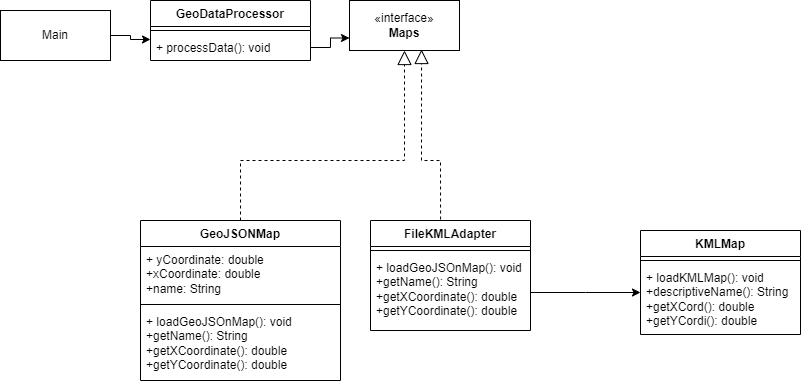

The diagram above was exported from draw.io. Its source (the exported page's mxGraphModel, read from the mxfile embedded in the PNG):
<mxGraphModel dx="1379" dy="764" grid="1" gridSize="10" guides="1" tooltips="1" connect="1" arrows="1" fold="1" page="1" pageScale="1" pageWidth="827" pageHeight="1169" math="0" shadow="0">
  <root>
    <mxCell id="WIyWlLk6GJQsqaUBKTNV-0" />
    <mxCell id="WIyWlLk6GJQsqaUBKTNV-1" parent="WIyWlLk6GJQsqaUBKTNV-0" />
    <mxCell id="6RANPHAji4LJjtq7m3Kl-0" value="«interface»&lt;br&gt;&lt;b&gt;Maps&lt;/b&gt;" style="html=1;whiteSpace=wrap;" vertex="1" parent="WIyWlLk6GJQsqaUBKTNV-1">
      <mxGeometry x="359" y="190" width="110" height="50" as="geometry" />
    </mxCell>
    <mxCell id="6RANPHAji4LJjtq7m3Kl-1" value="GeoJSONMap" style="swimlane;fontStyle=1;align=center;verticalAlign=top;childLayout=stackLayout;horizontal=1;startSize=26;horizontalStack=0;resizeParent=1;resizeParentMax=0;resizeLast=0;collapsible=1;marginBottom=0;whiteSpace=wrap;html=1;" vertex="1" parent="WIyWlLk6GJQsqaUBKTNV-1">
      <mxGeometry x="150" y="410" width="200" height="160" as="geometry" />
    </mxCell>
    <mxCell id="6RANPHAji4LJjtq7m3Kl-2" value="+ yCoordinate: double&lt;br&gt;+xCoordinate: double&lt;br&gt;+name: String" style="text;strokeColor=none;fillColor=none;align=left;verticalAlign=top;spacingLeft=4;spacingRight=4;overflow=hidden;rotatable=0;points=[[0,0.5],[1,0.5]];portConstraint=eastwest;whiteSpace=wrap;html=1;" vertex="1" parent="6RANPHAji4LJjtq7m3Kl-1">
      <mxGeometry y="26" width="200" height="54" as="geometry" />
    </mxCell>
    <mxCell id="6RANPHAji4LJjtq7m3Kl-3" value="" style="line;strokeWidth=1;fillColor=none;align=left;verticalAlign=middle;spacingTop=-1;spacingLeft=3;spacingRight=3;rotatable=0;labelPosition=right;points=[];portConstraint=eastwest;strokeColor=inherit;" vertex="1" parent="6RANPHAji4LJjtq7m3Kl-1">
      <mxGeometry y="80" width="200" height="8" as="geometry" />
    </mxCell>
    <mxCell id="6RANPHAji4LJjtq7m3Kl-4" value="+ loadGeoJSOnMap(): void&lt;br&gt;+getName(): String&lt;br&gt;+getXCoordinate(): double&lt;br&gt;+getYCoordinate(): double" style="text;strokeColor=none;fillColor=none;align=left;verticalAlign=top;spacingLeft=4;spacingRight=4;overflow=hidden;rotatable=0;points=[[0,0.5],[1,0.5]];portConstraint=eastwest;whiteSpace=wrap;html=1;" vertex="1" parent="6RANPHAji4LJjtq7m3Kl-1">
      <mxGeometry y="88" width="200" height="72" as="geometry" />
    </mxCell>
    <mxCell id="6RANPHAji4LJjtq7m3Kl-7" value="" style="endArrow=block;dashed=1;endFill=0;endSize=12;html=1;rounded=0;exitX=0.5;exitY=0;exitDx=0;exitDy=0;entryX=0.5;entryY=1;entryDx=0;entryDy=0;" edge="1" parent="WIyWlLk6GJQsqaUBKTNV-1" source="6RANPHAji4LJjtq7m3Kl-1" target="6RANPHAji4LJjtq7m3Kl-0">
      <mxGeometry width="160" relative="1" as="geometry">
        <mxPoint x="330" y="390" as="sourcePoint" />
        <mxPoint x="490" y="390" as="targetPoint" />
        <Array as="points">
          <mxPoint x="250" y="350" />
          <mxPoint x="260" y="350" />
          <mxPoint x="414" y="350" />
        </Array>
      </mxGeometry>
    </mxCell>
    <mxCell id="6RANPHAji4LJjtq7m3Kl-8" value="FileKMLAdapter" style="swimlane;fontStyle=1;align=center;verticalAlign=top;childLayout=stackLayout;horizontal=1;startSize=26;horizontalStack=0;resizeParent=1;resizeParentMax=0;resizeLast=0;collapsible=1;marginBottom=0;whiteSpace=wrap;html=1;" vertex="1" parent="WIyWlLk6GJQsqaUBKTNV-1">
      <mxGeometry x="380" y="410" width="160" height="110" as="geometry" />
    </mxCell>
    <mxCell id="6RANPHAji4LJjtq7m3Kl-10" value="" style="line;strokeWidth=1;fillColor=none;align=left;verticalAlign=middle;spacingTop=-1;spacingLeft=3;spacingRight=3;rotatable=0;labelPosition=right;points=[];portConstraint=eastwest;strokeColor=inherit;" vertex="1" parent="6RANPHAji4LJjtq7m3Kl-8">
      <mxGeometry y="26" width="160" height="8" as="geometry" />
    </mxCell>
    <mxCell id="6RANPHAji4LJjtq7m3Kl-27" style="edgeStyle=orthogonalEdgeStyle;rounded=0;orthogonalLoop=1;jettySize=auto;html=1;exitX=1;exitY=0.5;exitDx=0;exitDy=0;" edge="1" parent="6RANPHAji4LJjtq7m3Kl-8" source="6RANPHAji4LJjtq7m3Kl-11">
      <mxGeometry relative="1" as="geometry">
        <mxPoint x="270" y="72" as="targetPoint" />
      </mxGeometry>
    </mxCell>
    <mxCell id="6RANPHAji4LJjtq7m3Kl-11" value="+ loadGeoJSOnMap(): void&lt;br style=&quot;border-color: var(--border-color);&quot;&gt;+getName(): String&lt;br style=&quot;border-color: var(--border-color);&quot;&gt;+getXCoordinate(): double&lt;br style=&quot;border-color: var(--border-color);&quot;&gt;+getYCoordinate(): double" style="text;strokeColor=none;fillColor=none;align=left;verticalAlign=top;spacingLeft=4;spacingRight=4;overflow=hidden;rotatable=0;points=[[0,0.5],[1,0.5]];portConstraint=eastwest;whiteSpace=wrap;html=1;" vertex="1" parent="6RANPHAji4LJjtq7m3Kl-8">
      <mxGeometry y="34" width="160" height="76" as="geometry" />
    </mxCell>
    <mxCell id="6RANPHAji4LJjtq7m3Kl-12" value="" style="endArrow=block;dashed=1;endFill=0;endSize=12;html=1;rounded=0;exitX=0.438;exitY=-0.009;exitDx=0;exitDy=0;exitPerimeter=0;entryX=0.655;entryY=0.98;entryDx=0;entryDy=0;entryPerimeter=0;" edge="1" parent="WIyWlLk6GJQsqaUBKTNV-1" source="6RANPHAji4LJjtq7m3Kl-8" target="6RANPHAji4LJjtq7m3Kl-0">
      <mxGeometry width="160" relative="1" as="geometry">
        <mxPoint x="330" y="390" as="sourcePoint" />
        <mxPoint x="490" y="390" as="targetPoint" />
        <Array as="points">
          <mxPoint x="450" y="350" />
          <mxPoint x="431" y="350" />
        </Array>
      </mxGeometry>
    </mxCell>
    <mxCell id="6RANPHAji4LJjtq7m3Kl-13" value="KMLMap" style="swimlane;fontStyle=1;align=center;verticalAlign=top;childLayout=stackLayout;horizontal=1;startSize=26;horizontalStack=0;resizeParent=1;resizeParentMax=0;resizeLast=0;collapsible=1;marginBottom=0;whiteSpace=wrap;html=1;" vertex="1" parent="WIyWlLk6GJQsqaUBKTNV-1">
      <mxGeometry x="650" y="420" width="160" height="104" as="geometry" />
    </mxCell>
    <mxCell id="6RANPHAji4LJjtq7m3Kl-15" value="" style="line;strokeWidth=1;fillColor=none;align=left;verticalAlign=middle;spacingTop=-1;spacingLeft=3;spacingRight=3;rotatable=0;labelPosition=right;points=[];portConstraint=eastwest;strokeColor=inherit;" vertex="1" parent="6RANPHAji4LJjtq7m3Kl-13">
      <mxGeometry y="26" width="160" height="8" as="geometry" />
    </mxCell>
    <mxCell id="6RANPHAji4LJjtq7m3Kl-16" value="+ loadKMLMap(): void&lt;br style=&quot;border-color: var(--border-color);&quot;&gt;+descriptiveName(): String&lt;br style=&quot;border-color: var(--border-color);&quot;&gt;+getXCord(): double&lt;br style=&quot;border-color: var(--border-color);&quot;&gt;+getYCordi(): double" style="text;strokeColor=none;fillColor=none;align=left;verticalAlign=top;spacingLeft=4;spacingRight=4;overflow=hidden;rotatable=0;points=[[0,0.5],[1,0.5]];portConstraint=eastwest;whiteSpace=wrap;html=1;" vertex="1" parent="6RANPHAji4LJjtq7m3Kl-13">
      <mxGeometry y="34" width="160" height="70" as="geometry" />
    </mxCell>
    <mxCell id="6RANPHAji4LJjtq7m3Kl-18" value="GeoDataProcessor" style="swimlane;fontStyle=1;align=center;verticalAlign=top;childLayout=stackLayout;horizontal=1;startSize=26;horizontalStack=0;resizeParent=1;resizeParentMax=0;resizeLast=0;collapsible=1;marginBottom=0;whiteSpace=wrap;html=1;" vertex="1" parent="WIyWlLk6GJQsqaUBKTNV-1">
      <mxGeometry x="160" y="190" width="160" height="60" as="geometry" />
    </mxCell>
    <mxCell id="6RANPHAji4LJjtq7m3Kl-20" value="" style="line;strokeWidth=1;fillColor=none;align=left;verticalAlign=middle;spacingTop=-1;spacingLeft=3;spacingRight=3;rotatable=0;labelPosition=right;points=[];portConstraint=eastwest;strokeColor=inherit;" vertex="1" parent="6RANPHAji4LJjtq7m3Kl-18">
      <mxGeometry y="26" width="160" height="8" as="geometry" />
    </mxCell>
    <mxCell id="6RANPHAji4LJjtq7m3Kl-21" value="+ processData(): void" style="text;strokeColor=none;fillColor=none;align=left;verticalAlign=top;spacingLeft=4;spacingRight=4;overflow=hidden;rotatable=0;points=[[0,0.5],[1,0.5]];portConstraint=eastwest;whiteSpace=wrap;html=1;" vertex="1" parent="6RANPHAji4LJjtq7m3Kl-18">
      <mxGeometry y="34" width="160" height="26" as="geometry" />
    </mxCell>
    <mxCell id="6RANPHAji4LJjtq7m3Kl-36" style="edgeStyle=orthogonalEdgeStyle;rounded=0;orthogonalLoop=1;jettySize=auto;html=1;entryX=0;entryY=0.192;entryDx=0;entryDy=0;entryPerimeter=0;" edge="1" parent="WIyWlLk6GJQsqaUBKTNV-1" source="6RANPHAji4LJjtq7m3Kl-34" target="6RANPHAji4LJjtq7m3Kl-21">
      <mxGeometry relative="1" as="geometry" />
    </mxCell>
    <mxCell id="6RANPHAji4LJjtq7m3Kl-34" value="Main" style="html=1;whiteSpace=wrap;" vertex="1" parent="WIyWlLk6GJQsqaUBKTNV-1">
      <mxGeometry x="10" y="200" width="110" height="50" as="geometry" />
    </mxCell>
    <mxCell id="6RANPHAji4LJjtq7m3Kl-35" style="edgeStyle=orthogonalEdgeStyle;rounded=0;orthogonalLoop=1;jettySize=auto;html=1;entryX=0;entryY=0.75;entryDx=0;entryDy=0;" edge="1" parent="WIyWlLk6GJQsqaUBKTNV-1" source="6RANPHAji4LJjtq7m3Kl-21" target="6RANPHAji4LJjtq7m3Kl-0">
      <mxGeometry relative="1" as="geometry" />
    </mxCell>
  </root>
</mxGraphModel>